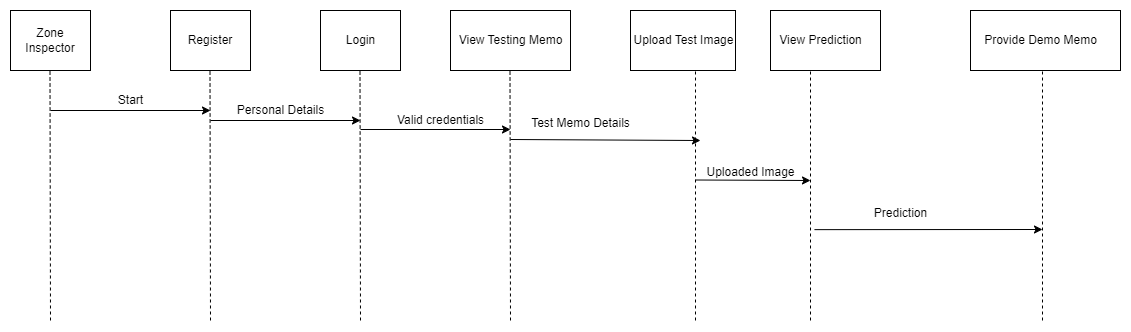

The diagram above was exported from draw.io. Its source (the exported page's mxGraphModel, read from the mxfile embedded in the PNG):
<mxGraphModel dx="2734" dy="769" grid="1" gridSize="10" guides="1" tooltips="1" connect="1" arrows="1" fold="1" page="1" pageScale="1" pageWidth="1300" pageHeight="700" math="0" shadow="0">
  <root>
    <mxCell id="0" />
    <mxCell id="1" parent="0" />
    <mxCell id="GmurPW9U7tmEEg2IiGYp-37" value="" style="rounded=0;whiteSpace=wrap;html=1;" parent="1" vertex="1">
      <mxGeometry x="800" y="90" width="150" height="60" as="geometry" />
    </mxCell>
    <mxCell id="GmurPW9U7tmEEg2IiGYp-38" value="" style="rounded=0;whiteSpace=wrap;html=1;" parent="1" vertex="1">
      <mxGeometry x="600" y="90" width="110" height="60" as="geometry" />
    </mxCell>
    <mxCell id="GmurPW9U7tmEEg2IiGYp-39" value="" style="rounded=0;whiteSpace=wrap;html=1;" parent="1" vertex="1">
      <mxGeometry x="460" y="90" width="105" height="60" as="geometry" />
    </mxCell>
    <mxCell id="GmurPW9U7tmEEg2IiGYp-40" value="" style="rounded=0;whiteSpace=wrap;html=1;" parent="1" vertex="1">
      <mxGeometry x="150" y="90" width="80" height="60" as="geometry" />
    </mxCell>
    <mxCell id="GmurPW9U7tmEEg2IiGYp-41" value="" style="endArrow=none;dashed=1;html=1;" parent="1" edge="1">
      <mxGeometry width="50" height="50" relative="1" as="geometry">
        <mxPoint x="525" y="400" as="sourcePoint" />
        <mxPoint x="525" y="150" as="targetPoint" />
      </mxGeometry>
    </mxCell>
    <mxCell id="GmurPW9U7tmEEg2IiGYp-42" value="" style="endArrow=none;dashed=1;html=1;" parent="1" edge="1">
      <mxGeometry width="50" height="50" relative="1" as="geometry">
        <mxPoint x="640" y="400" as="sourcePoint" />
        <mxPoint x="640" y="150" as="targetPoint" />
      </mxGeometry>
    </mxCell>
    <mxCell id="GmurPW9U7tmEEg2IiGYp-44" value="" style="endArrow=classic;html=1;" parent="1" edge="1">
      <mxGeometry width="50" height="50" relative="1" as="geometry">
        <mxPoint x="525" y="259.5" as="sourcePoint" />
        <mxPoint x="640" y="260" as="targetPoint" />
      </mxGeometry>
    </mxCell>
    <mxCell id="GmurPW9U7tmEEg2IiGYp-45" value="" style="endArrow=classic;html=1;exitX=1.1;exitY=0.172;exitDx=0;exitDy=0;exitPerimeter=0;" parent="1" edge="1">
      <mxGeometry width="50" height="50" relative="1" as="geometry">
        <mxPoint x="644" y="309.14" as="sourcePoint" />
        <mxPoint x="872" y="309" as="targetPoint" />
      </mxGeometry>
    </mxCell>
    <mxCell id="GmurPW9U7tmEEg2IiGYp-47" value="Login" style="text;html=1;align=center;verticalAlign=middle;resizable=0;points=[];;autosize=1;" parent="1" vertex="1">
      <mxGeometry x="170" y="110" width="40" height="20" as="geometry" />
    </mxCell>
    <mxCell id="GmurPW9U7tmEEg2IiGYp-48" value="Upload Test Image" style="text;html=1;align=center;verticalAlign=middle;resizable=0;points=[];;autosize=1;" parent="1" vertex="1">
      <mxGeometry x="452.5" y="105" width="120" height="30" as="geometry" />
    </mxCell>
    <mxCell id="GmurPW9U7tmEEg2IiGYp-49" value="View Prediction" style="text;html=1;align=center;verticalAlign=middle;resizable=0;points=[];;autosize=1;" parent="1" vertex="1">
      <mxGeometry x="595" y="105" width="110" height="30" as="geometry" />
    </mxCell>
    <mxCell id="GmurPW9U7tmEEg2IiGYp-50" value="Provide Demo Memo" style="text;html=1;align=center;verticalAlign=middle;resizable=0;points=[];;autosize=1;" parent="1" vertex="1">
      <mxGeometry x="800" y="105" width="140" height="30" as="geometry" />
    </mxCell>
    <mxCell id="GmurPW9U7tmEEg2IiGYp-55" value="" style="endArrow=none;dashed=1;html=1;" parent="1" edge="1">
      <mxGeometry width="50" height="50" relative="1" as="geometry">
        <mxPoint x="190" y="400" as="sourcePoint" />
        <mxPoint x="189.5" y="150" as="targetPoint" />
      </mxGeometry>
    </mxCell>
    <mxCell id="GmurPW9U7tmEEg2IiGYp-57" value="Uploaded Image" style="text;html=1;align=center;verticalAlign=middle;resizable=0;points=[];autosize=1;strokeColor=none;" parent="1" vertex="1">
      <mxGeometry x="525" y="237" width="110" height="30" as="geometry" />
    </mxCell>
    <mxCell id="GmurPW9U7tmEEg2IiGYp-58" value="" style="endArrow=none;dashed=1;html=1;" parent="1" edge="1">
      <mxGeometry width="50" height="50" relative="1" as="geometry">
        <mxPoint x="872" y="400" as="sourcePoint" />
        <mxPoint x="872" y="150" as="targetPoint" />
      </mxGeometry>
    </mxCell>
    <mxCell id="GmurPW9U7tmEEg2IiGYp-82" value="" style="rounded=0;whiteSpace=wrap;html=1;" parent="1" vertex="1">
      <mxGeometry x="280" y="90" width="120" height="60" as="geometry" />
    </mxCell>
    <mxCell id="GmurPW9U7tmEEg2IiGYp-83" value="View Testing Memo" style="text;html=1;align=center;verticalAlign=middle;resizable=0;points=[];;autosize=1;" parent="1" vertex="1">
      <mxGeometry x="275" y="105" width="130" height="30" as="geometry" />
    </mxCell>
    <mxCell id="GmurPW9U7tmEEg2IiGYp-84" value="" style="endArrow=none;dashed=1;html=1;" parent="1" edge="1">
      <mxGeometry width="50" height="50" relative="1" as="geometry">
        <mxPoint x="340" y="400" as="sourcePoint" />
        <mxPoint x="339.5" y="150" as="targetPoint" />
      </mxGeometry>
    </mxCell>
    <mxCell id="GmurPW9U7tmEEg2IiGYp-87" value="" style="endArrow=classic;html=1;" parent="1" edge="1">
      <mxGeometry width="50" height="50" relative="1" as="geometry">
        <mxPoint x="190" y="209" as="sourcePoint" />
        <mxPoint x="340" y="209" as="targetPoint" />
      </mxGeometry>
    </mxCell>
    <mxCell id="GmurPW9U7tmEEg2IiGYp-89" value="" style="endArrow=classic;html=1;" parent="1" edge="1">
      <mxGeometry width="50" height="50" relative="1" as="geometry">
        <mxPoint x="340" y="219" as="sourcePoint" />
        <mxPoint x="530" y="220" as="targetPoint" />
      </mxGeometry>
    </mxCell>
    <mxCell id="BkJGEf0QVftIas2dUh3m-1" value="Valid credentials" style="text;html=1;align=center;verticalAlign=middle;resizable=0;points=[];autosize=1;strokeColor=none;fillColor=none;" parent="1" vertex="1">
      <mxGeometry x="220" y="190" width="100" height="20" as="geometry" />
    </mxCell>
    <mxCell id="5SxpKpCmpgYc1JD9C-Va-1" value="Register" style="rounded=0;whiteSpace=wrap;html=1;" parent="1" vertex="1">
      <mxGeometry y="90" width="80" height="60" as="geometry" />
    </mxCell>
    <mxCell id="5SxpKpCmpgYc1JD9C-Va-2" value="Zone Inspector" style="rounded=0;whiteSpace=wrap;html=1;" parent="1" vertex="1">
      <mxGeometry x="-160" y="90" width="80" height="60" as="geometry" />
    </mxCell>
    <mxCell id="5SxpKpCmpgYc1JD9C-Va-3" value="" style="endArrow=none;dashed=1;html=1;" parent="1" edge="1">
      <mxGeometry width="50" height="50" relative="1" as="geometry">
        <mxPoint x="-120" y="400" as="sourcePoint" />
        <mxPoint x="-120.5" y="150" as="targetPoint" />
      </mxGeometry>
    </mxCell>
    <mxCell id="5SxpKpCmpgYc1JD9C-Va-4" value="" style="endArrow=none;dashed=1;html=1;" parent="1" edge="1">
      <mxGeometry width="50" height="50" relative="1" as="geometry">
        <mxPoint x="40" y="400" as="sourcePoint" />
        <mxPoint x="39.5" y="150" as="targetPoint" />
      </mxGeometry>
    </mxCell>
    <mxCell id="5SxpKpCmpgYc1JD9C-Va-5" value="" style="endArrow=classic;html=1;" parent="1" edge="1">
      <mxGeometry width="50" height="50" relative="1" as="geometry">
        <mxPoint x="40" y="200" as="sourcePoint" />
        <mxPoint x="190" y="200" as="targetPoint" />
      </mxGeometry>
    </mxCell>
    <mxCell id="5SxpKpCmpgYc1JD9C-Va-6" value="" style="endArrow=classic;html=1;" parent="1" edge="1">
      <mxGeometry width="50" height="50" relative="1" as="geometry">
        <mxPoint x="-120" y="190" as="sourcePoint" />
        <mxPoint x="40" y="190" as="targetPoint" />
      </mxGeometry>
    </mxCell>
    <mxCell id="5SxpKpCmpgYc1JD9C-Va-7" value="Start" style="text;html=1;align=center;verticalAlign=middle;resizable=0;points=[];autosize=1;strokeColor=none;fillColor=none;" parent="1" vertex="1">
      <mxGeometry x="-60" y="170" width="40" height="20" as="geometry" />
    </mxCell>
    <mxCell id="5SxpKpCmpgYc1JD9C-Va-8" value="Personal Details" style="text;html=1;align=center;verticalAlign=middle;resizable=0;points=[];autosize=1;strokeColor=none;fillColor=none;" parent="1" vertex="1">
      <mxGeometry x="60" y="180" width="100" height="20" as="geometry" />
    </mxCell>
    <mxCell id="fjsvWWMm4AAe8KBIqrrT-3" value="Test Memo Details" style="text;html=1;align=center;verticalAlign=middle;resizable=0;points=[];autosize=1;strokeColor=none;fillColor=none;" parent="1" vertex="1">
      <mxGeometry x="350" y="188" width="120" height="30" as="geometry" />
    </mxCell>
    <mxCell id="fjsvWWMm4AAe8KBIqrrT-4" value="Prediction" style="text;html=1;align=center;verticalAlign=middle;resizable=0;points=[];autosize=1;strokeColor=none;fillColor=none;" parent="1" vertex="1">
      <mxGeometry x="690" y="278" width="80" height="30" as="geometry" />
    </mxCell>
  </root>
</mxGraphModel>